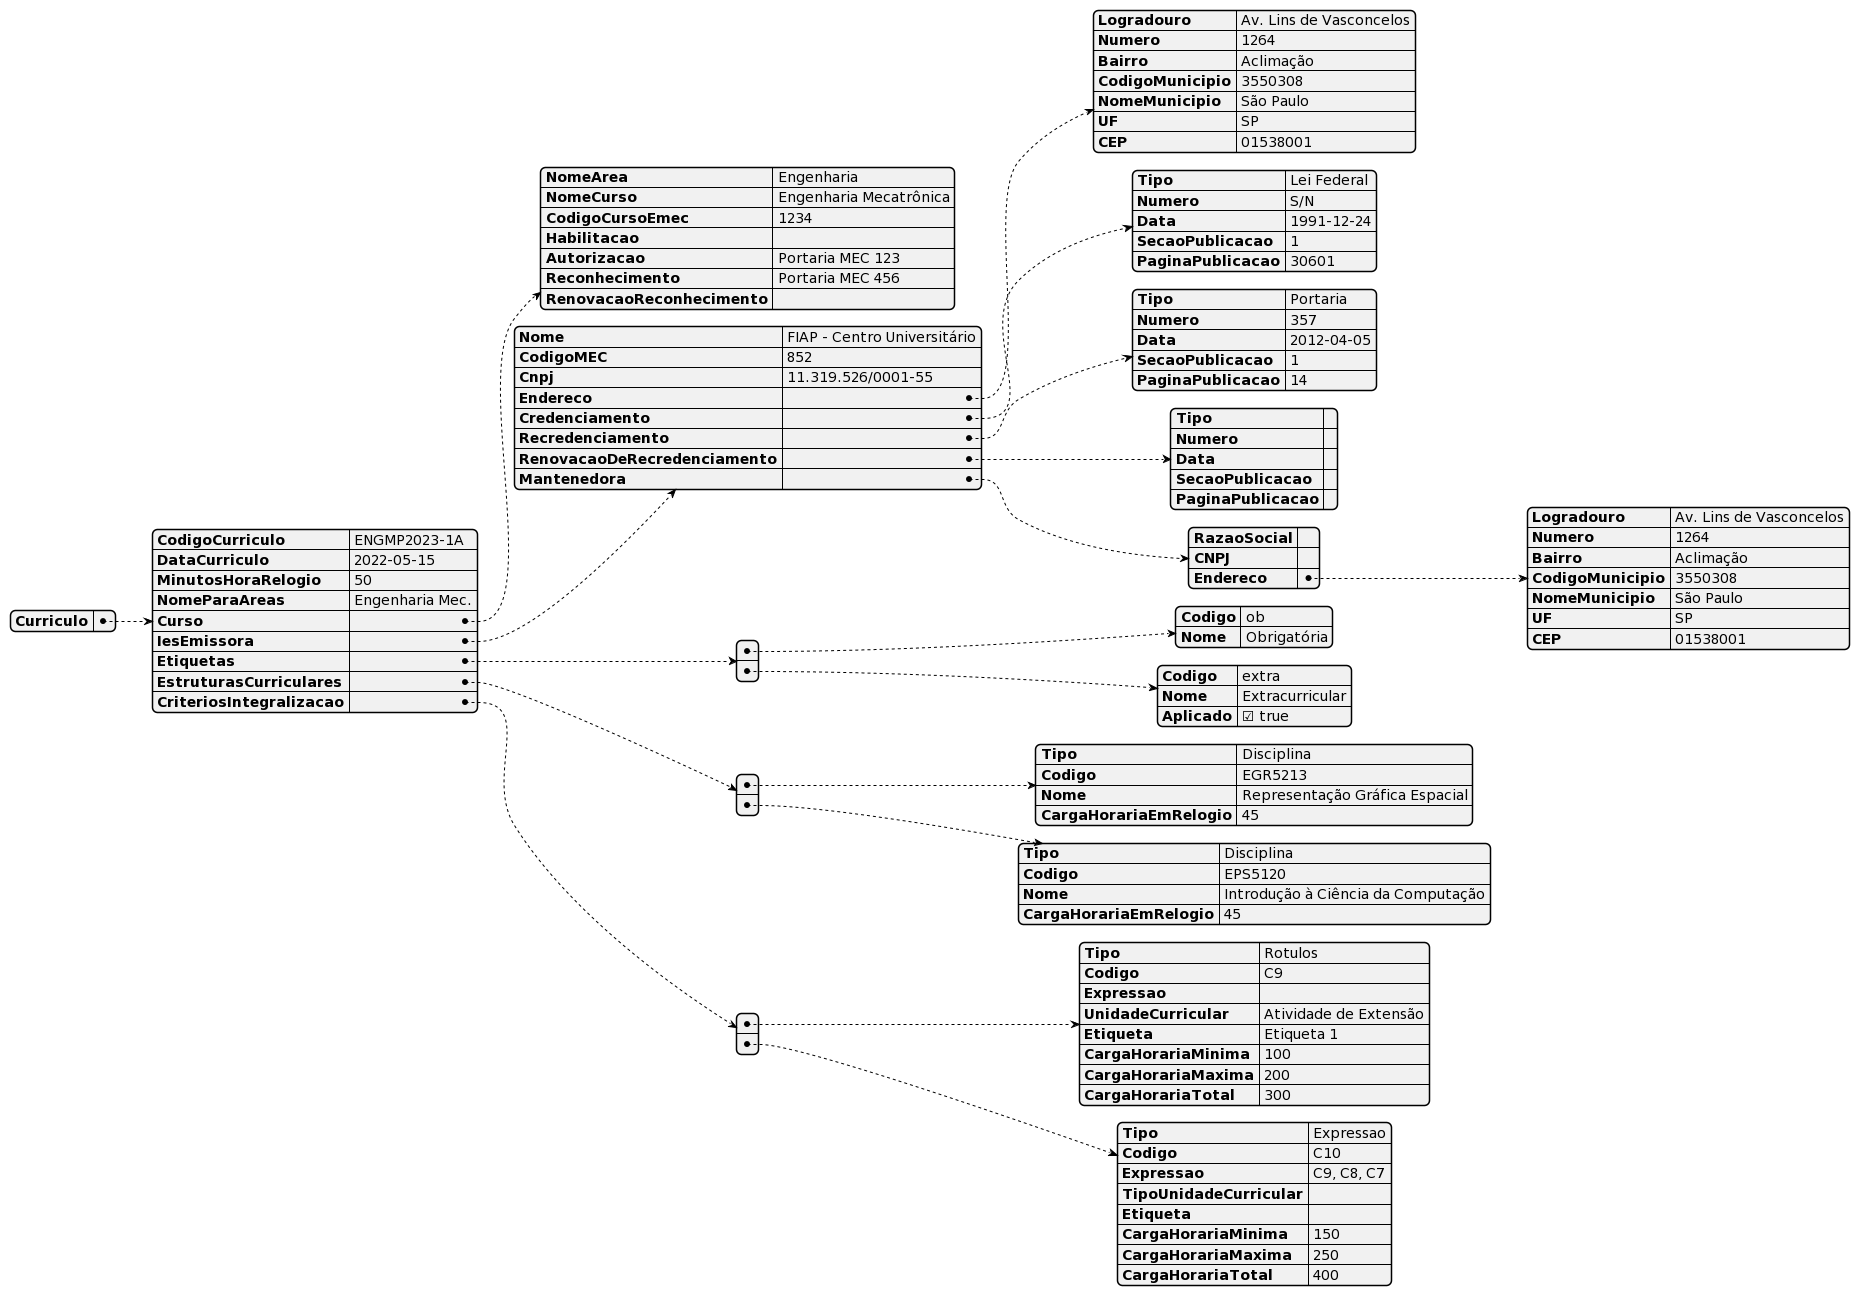

The diagram above was rendered by PlantUML. Its source (embedded in the PNG):
@startjson
{
    "Curriculo": {
        "CodigoCurriculo": "ENGMP2023-1A",
        "DataCurriculo": "2022-05-15",
        "MinutosHoraRelogio": 50,
        "NomeParaAreas": "Engenharia Mec.",
        "Curso": {
            "NomeArea": "Engenharia",
            "NomeCurso": "Engenharia Mecatrônica",
            "CodigoCursoEmec": "1234",
            "Habilitacao": "",
            "Autorizacao": "Portaria MEC 123",
            "Reconhecimento": "Portaria MEC 456",
            "RenovacaoReconhecimento": ""
        },
        "IesEmissora": {
            "Nome": "FIAP - Centro Universitário",
            "CodigoMEC": "852",
            "Cnpj": "11.319.526/0001-55",
            "Endereco": {
                "Logradouro": "Av. Lins de Vasconcelos",
                "Numero": "1264",
                "Bairro": "Aclimação",
                "CodigoMunicipio": "3550308",
                "NomeMunicipio": "São Paulo",
                "UF": "SP",
                "CEP": "01538001"
            },
            "Credenciamento": {
                "Tipo": "Lei Federal",
                "Numero": "S/N",
                "Data": "1991-12-24",
                "SecaoPublicacao": "1",
                "PaginaPublicacao": "30601"
            },
            "Recredenciamento": {
                "Tipo": "Portaria",
                "Numero": "357",
                "Data": "2012-04-05",
                "SecaoPublicacao": "1",
                "PaginaPublicacao": "14"
            },
            "RenovacaoDeRecredenciamento": {
                "Tipo": "",
                "Numero": "",
                "Data": "",
                "SecaoPublicacao": "",
                "PaginaPublicacao": ""
            },
            "Mantenedora": {
                "RazaoSocial": "",
                "CNPJ": "",
                "Endereco": {
                    "Logradouro": "Av. Lins de Vasconcelos",
                    "Numero": "1264",
                    "Bairro": "Aclimação",
                    "CodigoMunicipio": "3550308",
                    "NomeMunicipio": "São Paulo",
                    "UF": "SP",
                    "CEP": "01538001"
                }
            }
        },
        "Etiquetas": [
            {
                "Codigo": "ob",
                "Nome": "Obrigatória"
            },
            {
                "Codigo": "extra",
                "Nome": "Extracurricular",
                "Aplicado": true
            }
        ],
        "EstruturasCurriculares": [
            {
                "Tipo": "Disciplina",
                "Codigo": "EGR5213",
                "Nome": "Representação Gráfica Espacial",
                "CargaHorariaEmRelogio": 45
            },
            {
                "Tipo": "Disciplina",
                "Codigo": "EPS5120",
                "Nome": "Introdução à Ciência da Computação",
                "CargaHorariaEmRelogio": 45
            }
        ],
        "CriteriosIntegralizacao": [
            {
                "Tipo": "Rotulos",
                "Codigo": "C9",
                "Expressao": "",
                "UnidadeCurricular": "Atividade de Extensão",
                "Etiqueta": "Etiqueta 1",
                "CargaHorariaMinima": 100,
                "CargaHorariaMaxima": 200,
                "CargaHorariaTotal": 300
            },
            {
                "Tipo": "Expressao",
                "Codigo": "C10",
                "Expressao": "C9, C8, C7",
                "TipoUnidadeCurricular": "",
                "Etiqueta": "",
                "CargaHorariaMinima": 150,
                "CargaHorariaMaxima": 250,
                "CargaHorariaTotal": 400
            }
        ]
    }
}
@endjson